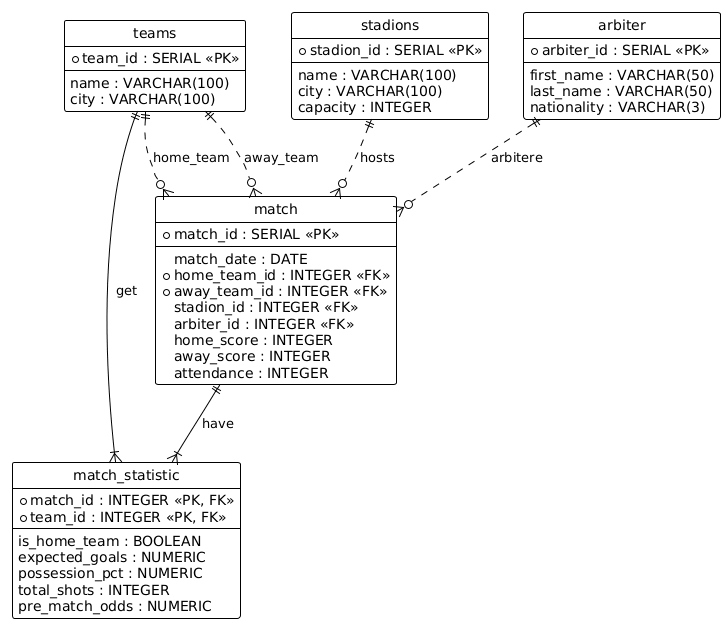

The diagram above was rendered by PlantUML. Its source (embedded in the PNG):
@startuml
!theme plain
hide circle

entity "teams" as teams {
  *team_id : SERIAL <<PK>>
  --
  name : VARCHAR(100)
  city : VARCHAR(100)
}

entity "stadions" as stadions {
  *stadion_id : SERIAL <<PK>>
  --
  name : VARCHAR(100)
  city : VARCHAR(100)
  capacity : INTEGER
}

entity "arbiter" as arbiter {
  *arbiter_id : SERIAL <<PK>>
  --
  first_name : VARCHAR(50)
  last_name : VARCHAR(50)
  nationality : VARCHAR(3)
}

entity "match" as match {
  *match_id : SERIAL <<PK>>
  --
  match_date : DATE
  *home_team_id : INTEGER <<FK>>
  *away_team_id : INTEGER <<FK>>
  stadion_id : INTEGER <<FK>>
  arbiter_id : INTEGER <<FK>>
  home_score : INTEGER
  away_score : INTEGER
  attendance : INTEGER
}

entity "match_statistic" as match_statistic {
  *match_id : INTEGER <<PK, FK>>
  *team_id : INTEGER <<PK, FK>>
  --
  is_home_team : BOOLEAN
  expected_goals : NUMERIC
  possession_pct : NUMERIC
  total_shots : INTEGER
  pre_match_odds : NUMERIC
}


stadions ||..o{ match : "hosts"

' Jeden sędzia sędziuje wiele meczów
arbiter ||..o{ match : "arbitere"


teams ||..o{ match : "home_team"
teams ||..o{ match : "away_team"


match ||--|{ match_statistic : "have"


teams ||--|{ match_statistic : "get"
@enduml